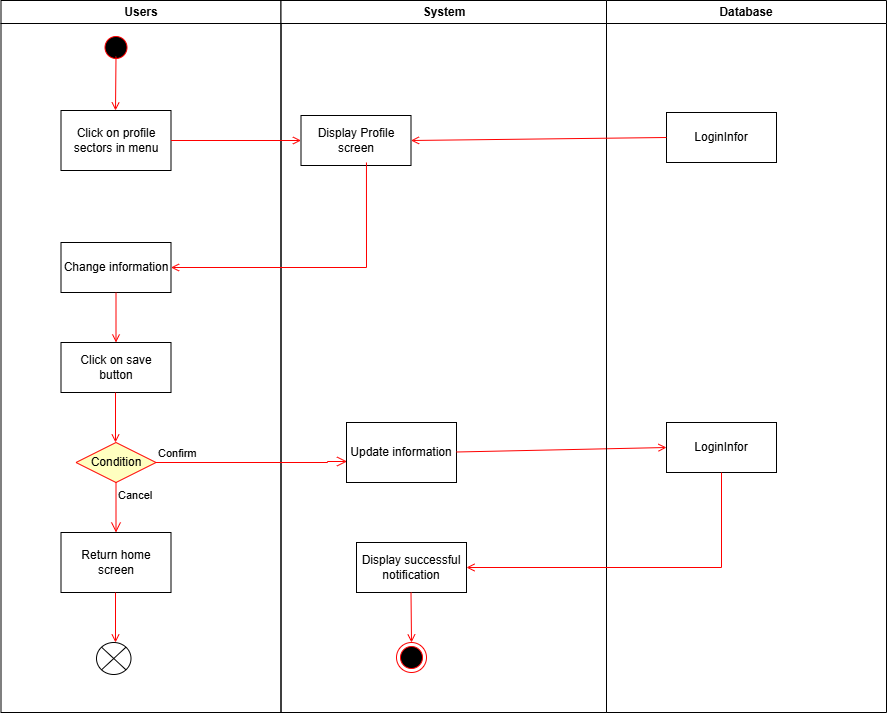

The diagram above was exported from draw.io. Its source (the exported page's mxGraphModel, read from the mxfile embedded in the PNG):
<mxGraphModel dx="946" dy="563" grid="1" gridSize="10" guides="1" tooltips="1" connect="1" arrows="1" fold="1" page="1" pageScale="1" pageWidth="850" pageHeight="1100" math="0" shadow="0">
  <root>
    <mxCell id="0" />
    <mxCell id="1" parent="0" />
    <mxCell id="33vhSx1hTOc5I62XeYrY-1" value="Users" style="swimlane;whiteSpace=wrap" parent="1" vertex="1">
      <mxGeometry x="184.5" y="148" width="280" height="712" as="geometry" />
    </mxCell>
    <mxCell id="33vhSx1hTOc5I62XeYrY-2" value="Click on profile sectors in menu" style="whiteSpace=wrap;" parent="33vhSx1hTOc5I62XeYrY-1" vertex="1">
      <mxGeometry x="60" y="110" width="110" height="60" as="geometry" />
    </mxCell>
    <mxCell id="33vhSx1hTOc5I62XeYrY-5" value="Change information" style="whiteSpace=wrap;" parent="33vhSx1hTOc5I62XeYrY-1" vertex="1">
      <mxGeometry x="60" y="242" width="110" height="50" as="geometry" />
    </mxCell>
    <mxCell id="33vhSx1hTOc5I62XeYrY-7" value="Return home screen" style="whiteSpace=wrap;" parent="33vhSx1hTOc5I62XeYrY-1" vertex="1">
      <mxGeometry x="60" y="532" width="110" height="60" as="geometry" />
    </mxCell>
    <mxCell id="33vhSx1hTOc5I62XeYrY-16" value="" style="ellipse;shape=startState;fillColor=#000000;strokeColor=#ff0000;" parent="33vhSx1hTOc5I62XeYrY-1" vertex="1">
      <mxGeometry x="100" y="32" width="30" height="30" as="geometry" />
    </mxCell>
    <mxCell id="33vhSx1hTOc5I62XeYrY-17" value="" style="endArrow=open;strokeColor=#FF0000;endFill=1;rounded=0;entryX=0.5;entryY=0;entryDx=0;entryDy=0;" parent="33vhSx1hTOc5I62XeYrY-1" edge="1">
      <mxGeometry relative="1" as="geometry">
        <mxPoint x="115" y="56" as="sourcePoint" />
        <mxPoint x="114.5" y="110" as="targetPoint" />
      </mxGeometry>
    </mxCell>
    <mxCell id="33vhSx1hTOc5I62XeYrY-21" value="Click on save button" style="whiteSpace=wrap;" parent="33vhSx1hTOc5I62XeYrY-1" vertex="1">
      <mxGeometry x="60" y="342" width="110" height="50" as="geometry" />
    </mxCell>
    <mxCell id="33vhSx1hTOc5I62XeYrY-52" value="" style="endArrow=open;strokeColor=#FF0000;endFill=1;rounded=0;" parent="33vhSx1hTOc5I62XeYrY-1" source="33vhSx1hTOc5I62XeYrY-5" target="33vhSx1hTOc5I62XeYrY-21" edge="1">
      <mxGeometry relative="1" as="geometry">
        <mxPoint x="365.5" y="382" as="sourcePoint" />
        <mxPoint x="365.5" y="422" as="targetPoint" />
      </mxGeometry>
    </mxCell>
    <mxCell id="33vhSx1hTOc5I62XeYrY-54" value="Condition" style="rhombus;whiteSpace=wrap;html=1;fontColor=#000000;fillColor=#ffffc0;strokeColor=#ff0000;" parent="33vhSx1hTOc5I62XeYrY-1" vertex="1">
      <mxGeometry x="75" y="442" width="80" height="40" as="geometry" />
    </mxCell>
    <mxCell id="33vhSx1hTOc5I62XeYrY-56" value="Cancel" style="edgeStyle=orthogonalEdgeStyle;html=1;align=left;verticalAlign=top;endArrow=open;endSize=8;strokeColor=#ff0000;rounded=0;" parent="33vhSx1hTOc5I62XeYrY-1" source="33vhSx1hTOc5I62XeYrY-54" target="33vhSx1hTOc5I62XeYrY-7" edge="1">
      <mxGeometry x="-1" relative="1" as="geometry">
        <mxPoint x="135.5" y="552" as="targetPoint" />
      </mxGeometry>
    </mxCell>
    <mxCell id="33vhSx1hTOc5I62XeYrY-57" value="" style="endArrow=open;strokeColor=#FF0000;endFill=1;rounded=0;" parent="33vhSx1hTOc5I62XeYrY-1" edge="1">
      <mxGeometry relative="1" as="geometry">
        <mxPoint x="114.5" y="392" as="sourcePoint" />
        <mxPoint x="114.5" y="442" as="targetPoint" />
      </mxGeometry>
    </mxCell>
    <mxCell id="33vhSx1hTOc5I62XeYrY-60" value="" style="endArrow=open;strokeColor=#FF0000;endFill=1;rounded=0;" parent="33vhSx1hTOc5I62XeYrY-1" edge="1">
      <mxGeometry relative="1" as="geometry">
        <mxPoint x="114.5" y="592" as="sourcePoint" />
        <mxPoint x="114.5" y="642" as="targetPoint" />
      </mxGeometry>
    </mxCell>
    <mxCell id="33vhSx1hTOc5I62XeYrY-61" value="" style="shape=sumEllipse;perimeter=ellipsePerimeter;whiteSpace=wrap;html=1;backgroundOutline=1;" parent="33vhSx1hTOc5I62XeYrY-1" vertex="1">
      <mxGeometry x="95.5" y="642" width="34.5" height="32" as="geometry" />
    </mxCell>
    <mxCell id="33vhSx1hTOc5I62XeYrY-14" value="System" style="swimlane;whiteSpace=wrap;startSize=23;" parent="1" vertex="1">
      <mxGeometry x="464.5" y="148" width="325.5" height="712" as="geometry" />
    </mxCell>
    <mxCell id="33vhSx1hTOc5I62XeYrY-15" value="Display Profile screen" style="whiteSpace=wrap;" parent="33vhSx1hTOc5I62XeYrY-14" vertex="1">
      <mxGeometry x="20" y="115" width="110" height="50" as="geometry" />
    </mxCell>
    <mxCell id="33vhSx1hTOc5I62XeYrY-26" value="Display successful notification" style="whiteSpace=wrap;" parent="33vhSx1hTOc5I62XeYrY-14" vertex="1">
      <mxGeometry x="75.5" y="542" width="110" height="50" as="geometry" />
    </mxCell>
    <mxCell id="33vhSx1hTOc5I62XeYrY-27" value="Update information" style="whiteSpace=wrap;" parent="33vhSx1hTOc5I62XeYrY-14" vertex="1">
      <mxGeometry x="65.5" y="422" width="110" height="60" as="geometry" />
    </mxCell>
    <mxCell id="33vhSx1hTOc5I62XeYrY-41" value="" style="ellipse;shape=endState;fillColor=#000000;strokeColor=#ff0000" parent="33vhSx1hTOc5I62XeYrY-14" vertex="1">
      <mxGeometry x="115.5" y="642" width="30" height="30" as="geometry" />
    </mxCell>
    <mxCell id="33vhSx1hTOc5I62XeYrY-42" value="" style="endArrow=open;strokeColor=#FF0000;endFill=1;rounded=0;exitX=0.25;exitY=1;exitDx=0;exitDy=0;" parent="33vhSx1hTOc5I62XeYrY-14" edge="1">
      <mxGeometry relative="1" as="geometry">
        <mxPoint x="130" y="592" as="sourcePoint" />
        <mxPoint x="130.5" y="642" as="targetPoint" />
      </mxGeometry>
    </mxCell>
    <mxCell id="33vhSx1hTOc5I62XeYrY-58" value="" style="endArrow=open;strokeColor=#FF0000;endFill=1;rounded=0;exitX=1;exitY=0.5;exitDx=0;exitDy=0;entryX=0;entryY=0.5;entryDx=0;entryDy=0;" parent="33vhSx1hTOc5I62XeYrY-14" target="jI87aiA43JYktA2ePWK5-1" edge="1">
      <mxGeometry relative="1" as="geometry">
        <mxPoint x="175.5" y="451.5" as="sourcePoint" />
        <mxPoint x="455.5" y="222" as="targetPoint" />
        <Array as="points" />
      </mxGeometry>
    </mxCell>
    <mxCell id="33vhSx1hTOc5I62XeYrY-43" value="Database" style="swimlane;whiteSpace=wrap" parent="1" vertex="1">
      <mxGeometry x="790" y="148" width="280" height="712" as="geometry" />
    </mxCell>
    <mxCell id="33vhSx1hTOc5I62XeYrY-44" value="LoginInfor" style="html=1;whiteSpace=wrap;" parent="33vhSx1hTOc5I62XeYrY-43" vertex="1">
      <mxGeometry x="60" y="112" width="110" height="50" as="geometry" />
    </mxCell>
    <mxCell id="jI87aiA43JYktA2ePWK5-1" value="LoginInfor" style="html=1;whiteSpace=wrap;" parent="33vhSx1hTOc5I62XeYrY-43" vertex="1">
      <mxGeometry x="60" y="422" width="110" height="50" as="geometry" />
    </mxCell>
    <mxCell id="33vhSx1hTOc5I62XeYrY-47" value="" style="endArrow=open;strokeColor=#FF0000;endFill=1;rounded=0;entryX=1;entryY=0.5;entryDx=0;entryDy=0;exitX=0;exitY=0.5;exitDx=0;exitDy=0;" parent="1" source="33vhSx1hTOc5I62XeYrY-44" target="33vhSx1hTOc5I62XeYrY-15" edge="1">
      <mxGeometry relative="1" as="geometry">
        <mxPoint x="840" y="468.5" as="sourcePoint" />
        <mxPoint x="714.5" y="468.5" as="targetPoint" />
      </mxGeometry>
    </mxCell>
    <mxCell id="33vhSx1hTOc5I62XeYrY-18" value="" style="endArrow=open;strokeColor=#FF0000;endFill=1;rounded=0;entryX=0;entryY=0.5;entryDx=0;entryDy=0;exitX=1;exitY=0.5;exitDx=0;exitDy=0;" parent="1" source="33vhSx1hTOc5I62XeYrY-2" target="33vhSx1hTOc5I62XeYrY-15" edge="1">
      <mxGeometry relative="1" as="geometry">
        <mxPoint x="480" y="288" as="sourcePoint" />
        <mxPoint x="619.5" y="287.5" as="targetPoint" />
      </mxGeometry>
    </mxCell>
    <mxCell id="33vhSx1hTOc5I62XeYrY-20" value="" style="endArrow=open;strokeColor=#FF0000;endFill=1;rounded=0;entryX=1;entryY=0.5;entryDx=0;entryDy=0;exitX=0.595;exitY=0.94;exitDx=0;exitDy=0;exitPerimeter=0;" parent="1" source="33vhSx1hTOc5I62XeYrY-15" target="33vhSx1hTOc5I62XeYrY-5" edge="1">
      <mxGeometry relative="1" as="geometry">
        <mxPoint x="550" y="320" as="sourcePoint" />
        <mxPoint x="425" y="400" as="targetPoint" />
        <Array as="points">
          <mxPoint x="550" y="415" />
        </Array>
      </mxGeometry>
    </mxCell>
    <mxCell id="33vhSx1hTOc5I62XeYrY-55" value="Confirm" style="edgeStyle=orthogonalEdgeStyle;html=1;align=left;verticalAlign=bottom;endArrow=open;endSize=8;strokeColor=#ff0000;rounded=0;entryX=0.005;entryY=0.65;entryDx=0;entryDy=0;entryPerimeter=0;" parent="1" source="33vhSx1hTOc5I62XeYrY-54" target="33vhSx1hTOc5I62XeYrY-27" edge="1">
      <mxGeometry x="-1" relative="1" as="geometry">
        <mxPoint x="390" y="610" as="targetPoint" />
        <Array as="points">
          <mxPoint x="511" y="610" />
        </Array>
      </mxGeometry>
    </mxCell>
    <mxCell id="33vhSx1hTOc5I62XeYrY-59" value="" style="endArrow=open;strokeColor=#FF0000;endFill=1;rounded=0;entryX=1;entryY=0.5;entryDx=0;entryDy=0;exitX=0.5;exitY=1;exitDx=0;exitDy=0;" parent="1" source="jI87aiA43JYktA2ePWK5-1" target="33vhSx1hTOc5I62XeYrY-26" edge="1">
      <mxGeometry relative="1" as="geometry">
        <mxPoint x="584.51" y="630" as="sourcePoint" />
        <mxPoint x="584.5" y="685.02" as="targetPoint" />
        <Array as="points">
          <mxPoint x="905" y="715" />
        </Array>
      </mxGeometry>
    </mxCell>
  </root>
</mxGraphModel>